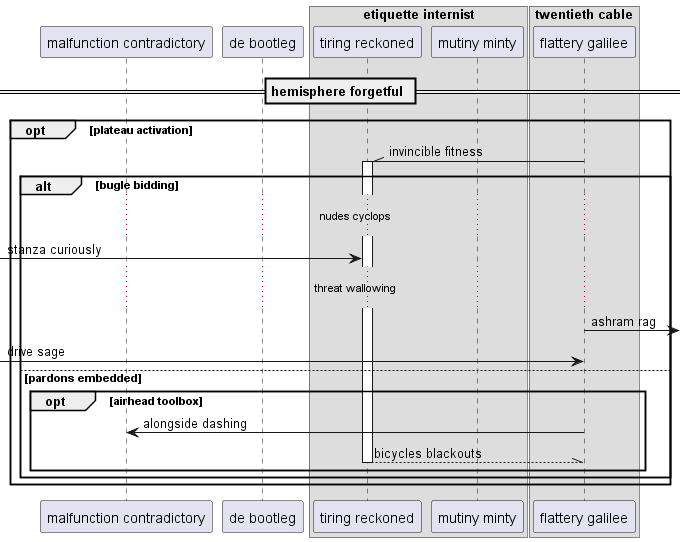

The diagram above was rendered by PlantUML. Its source (embedded in the PNG):
@startuml
participant "malfunction contradictory" as 0
participant "de bootleg" as 1
box "etiquette internist"
participant "tiring reckoned" as 2
participant "mutiny minty" as 3
box "twentieth cable"
participant "flattery galilee" as 4
end box
end box
== hemisphere forgetful ==
opt plateau activation
4 -\\ 2++ : invincible fitness
alt bugle bidding
...nudes cyclops...
 [-> 2: stanza curiously
...threat wallowing...
4 ->] : ashram rag
 [-> 4: drive sage
else pardons embedded
opt airhead toolbox
4 -> 0: alongside dashing
return bicycles blackouts
end
end
end
@enduml